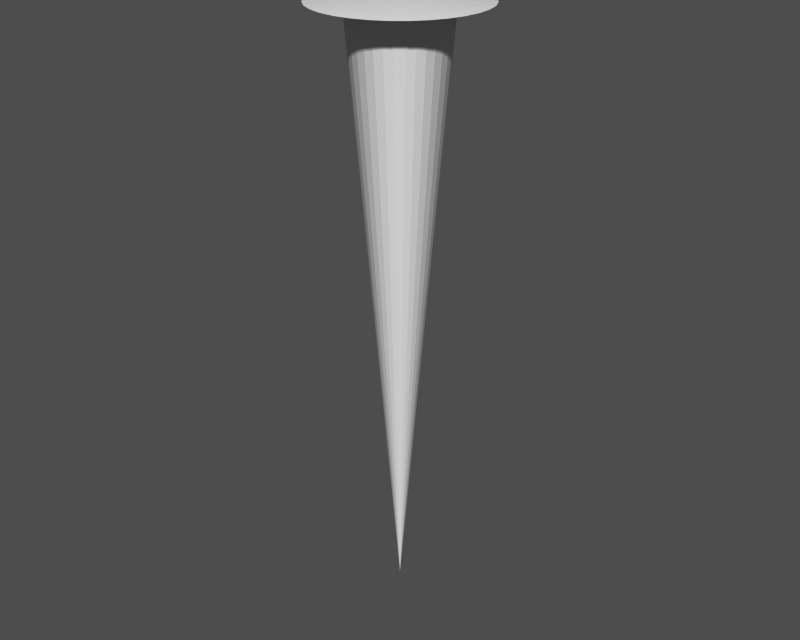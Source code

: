 # Source: sky.blend  (saved by Blender 2.27.0; exported with 4.5.12 LTS)
import bpy
from mathutils import Matrix  # noqa: F401  (used for matrix-valued properties, if any)

bpy.ops.wm.read_factory_settings(use_empty=True)
scene = bpy.context.scene
scene.name = '1'

# ---- collections
col_collection_1 = bpy.data.collections.new('Collection 1'); scene.collection.children.link(col_collection_1)

# ---- meshes
me_void = bpy.data.meshes.new('void')
me_void.from_pydata([(-8.304e-07, -8.304e-07, 0.0), (1.0, 1.0, 1.0), (1.176, 0.7857, 1.0), (1.307, 0.5412, 1.0), (1.387, 0.2759, 1.0), (1.414, -3.175e-06, 1.0), (1.387, -0.2759, 1.0), (1.307, -0.5412, 1.0), (1.176, -0.7857, 1.0), (1.0, -1.0, 1.0), (0.7857, -1.176, 1.0), (0.5412, -1.307, 1.0), (0.2759, -1.387, 1.0), (1.315e-06, -1.414, 1.0), (-0.2759, -1.387, 1.0), (-0.5412, -1.307, 1.0), (-0.7857, -1.176, 1.0), (-1.0, -1.0, 1.0), (-1.176, -0.7857, 1.0), (-1.307, -0.5412, 1.0), (-1.387, -0.2759, 1.0), (-1.414, -5.805e-06, 1.0), (-1.387, 0.2759, 1.0), (-1.307, 0.5412, 1.0), (-1.176, 0.7857, 1.0), (-1.0, 1.0, 1.0), (-0.7857, 1.176, 1.0), (-0.5412, 1.307, 1.0), (-0.2759, 1.387, 1.0), (-1.03e-05, 1.414, 1.0), (0.2759, 1.387, 1.0), (0.5412, 1.307, 1.0), (0.7857, 1.176, 1.0)], [], [(0, 2, 1), (0, 3, 2), (0, 4, 3), (0, 5, 4), (0, 6, 5), (0, 7, 6), (0, 8, 7), (0, 9, 8), (0, 10, 9), (0, 11, 10), (0, 12, 11), (0, 13, 12), (0, 14, 13), (0, 15, 14), (0, 16, 15), (0, 17, 16), (0, 18, 17), (0, 19, 18), (0, 20, 19), (0, 21, 20), (0, 22, 21), (0, 23, 22), (0, 24, 23), (0, 25, 24), (0, 26, 25), (0, 27, 26), (0, 28, 27), (0, 29, 28), (0, 30, 29), (0, 31, 30), (0, 32, 31), (0, 1, 32)])
me_void.use_remesh_preserve_volume = False
me_void.use_remesh_preserve_attributes = False
me_void.use_mirror_vertex_groups = False
me_void.update()
me_horizon = bpy.data.meshes.new('horizon')
me_horizon.from_pydata([(1.0, 1.0, 0.0), (1.176, 0.7857, 0.0), (1.307, 0.5412, 0.0), (1.387, 0.2759, 0.0), (1.414, 1.068e-07, 0.0), (1.387, -0.2759, 0.0), (1.307, -0.5412, 0.0), (1.176, -0.7857, 0.0), (1.0, -1.0, 0.0), (0.7857, -1.176, 0.0), (0.5412, -1.307, 0.0), (0.2759, -1.387, 0.0), (-4.608e-07, -1.414, 0.0), (-0.2759, -1.387, 0.0), (-0.5412, -1.307, 0.0), (-0.7857, -1.176, 0.0), (-1.0, -1.0, 0.0), (-1.176, -0.7857, 0.0), (-1.307, -0.5412, 0.0), (-1.387, -0.2759, 0.0), (-1.414, 1.366e-06, 0.0), (-1.387, 0.2759, 0.0), (-1.307, 0.5412, 0.0), (-1.176, 0.7857, 0.0), (-1.0, 1.0, 0.0), (-0.7857, 1.176, 0.0), (-0.5412, 1.307, 0.0), (-0.2759, 1.387, 0.0), (2.27e-06, 1.414, 0.0), (0.2759, 1.387, 0.0), (0.5412, 1.307, 0.0), (0.7857, 1.176, 0.0), (1.0, 1.0, 1.589), (1.176, 0.7857, 1.589), (1.307, 0.5412, 1.589), (1.387, 0.2759, 1.589), (1.414, -3.175e-06, 1.589), (1.387, -0.2759, 1.589), (1.307, -0.5412, 1.589), (1.176, -0.7857, 1.589), (1.0, -1.0, 1.589), (0.7857, -1.176, 1.589), (0.5412, -1.307, 1.589), (0.2759, -1.387, 1.589), (1.315e-06, -1.414, 1.589), (-0.2759, -1.387, 1.589), (-0.5412, -1.307, 1.589), (-0.7857, -1.176, 1.589), (-1.0, -1.0, 1.589), (-1.176, -0.7857, 1.589), (-1.307, -0.5412, 1.589), (-1.387, -0.2759, 1.589), (-1.414, -5.805e-06, 1.589), (-1.387, 0.2759, 1.589), (-1.307, 0.5412, 1.589), (-1.176, 0.7857, 1.589), (-1.0, 1.0, 1.589), (-0.7857, 1.176, 1.589), (-0.5412, 1.307, 1.589), (-0.2759, 1.387, 1.589), (-1.03e-05, 1.414, 1.589), (0.2759, 1.387, 1.589), (0.5412, 1.307, 1.589), (0.7857, 1.176, 1.589)], [], [(0, 1, 33, 32), (1, 2, 34, 33), (2, 3, 35, 34), (3, 4, 36, 35), (4, 5, 37, 36), (5, 6, 38, 37), (6, 7, 39, 38), (7, 8, 40, 39), (8, 9, 41, 40), (9, 10, 42, 41), (10, 11, 43, 42), (11, 12, 44, 43), (12, 13, 45, 44), (13, 14, 46, 45), (14, 15, 47, 46), (15, 16, 48, 47), (16, 17, 49, 48), (17, 18, 50, 49), (18, 19, 51, 50), (19, 20, 52, 51), (20, 21, 53, 52), (21, 22, 54, 53), (22, 23, 55, 54), (23, 24, 56, 55), (24, 25, 57, 56), (25, 26, 58, 57), (26, 27, 59, 58), (27, 28, 60, 59), (28, 29, 61, 60), (29, 30, 62, 61), (30, 31, 63, 62), (31, 0, 32, 63)])
me_horizon.use_remesh_preserve_volume = False
me_horizon.use_remesh_preserve_attributes = False
me_horizon.use_mirror_vertex_groups = False
me_horizon.update()
me_dome = bpy.data.meshes.new('dome')
me_dome.from_pydata([(1.793e-06, -0.0001616, 1.012), (4.437, 0.8825, 0.0003789), (3.836, 0.763, 0.2655), (3.22, 0.6404, 0.4916), (2.592, 0.5154, 0.6778), (1.953, 0.3883, 0.8235), (1.306, 0.2597, 0.9279), (0.6544, 0.13, 0.9907), (0.6164, 0.2552, 0.9907), (1.23, 0.5095, 0.9279), (1.84, 0.7618, 0.8235), (2.441, 1.011, 0.6778), (3.034, 1.256, 0.4916), (3.614, 1.497, 0.2655), (4.18, 1.731, 0.0003788), (3.762, 2.513, 0.0003787), (3.252, 2.173, 0.2655), (2.73, 1.824, 0.4916), (2.197, 1.468, 0.6778), (1.656, 1.106, 0.8235), (1.107, 0.7397, 0.9279), (0.5548, 0.3705, 0.9907), (0.4718, 0.4716, 0.9907), (0.9417, 0.9415, 0.9279), (1.408, 1.408, 0.8235), (1.869, 1.868, 0.6778), (2.322, 2.322, 0.4916), (2.766, 2.766, 0.2655), (3.199, 3.199, 0.0003787), (2.514, 3.762, 0.0003786), (2.173, 3.252, 0.2655), (1.824, 2.73, 0.4916), (1.468, 2.197, 0.6778), (1.106, 1.655, 0.8235), (0.7399, 1.107, 0.9279), (0.3707, 0.5546, 0.9907), (0.2553, 0.6162, 0.9907), (0.5096, 1.23, 0.9279), (0.7619, 1.839, 0.8235), (1.011, 2.441, 0.6778), (1.257, 3.033, 0.4916), (1.497, 3.614, 0.2655), (1.731, 4.18, 0.0003786), (0.8826, 4.437, 0.0003786), (0.7631, 3.836, 0.2655), (0.6406, 3.22, 0.4916), (0.5155, 2.592, 0.6778), (0.3884, 1.953, 0.8235), (0.2598, 1.306, 0.9279), (0.1302, 0.6542, 0.9907), (1.752e-06, 0.667, 0.9907), (1.697e-06, 1.332, 0.9279), (1.746e-06, 1.991, 0.8235), (1.581e-06, 2.642, 0.6778), (1.655e-06, 3.283, 0.4916), (1.493e-06, 3.911, 0.2655), (1.475e-06, 4.524, 0.0003786), (-0.8826, 4.437, 0.0003786), (-0.7631, 3.836, 0.2655), (-0.6406, 3.22, 0.4916), (-0.5155, 2.592, 0.6778), (-0.3884, 1.953, 0.8235), (-0.2598, 1.306, 0.9279), (-0.1302, 0.6542, 0.9907), (-0.2553, 0.6162, 0.9907), (-0.5096, 1.23, 0.9279), (-0.7619, 1.839, 0.8235), (-1.011, 2.441, 0.6778), (-1.257, 3.033, 0.4916), (-1.497, 3.614, 0.2655), (-1.731, 4.18, 0.0003786), (-2.514, 3.762, 0.0003786), (-2.173, 3.252, 0.2655), (-1.824, 2.73, 0.4916), (-1.468, 2.197, 0.6778), (-1.106, 1.655, 0.8235), (-0.7399, 1.107, 0.9279), (-0.3707, 0.5546, 0.9907), (-0.4718, 0.4716, 0.9907), (-0.9417, 0.9415, 0.9279), (-1.408, 1.408, 0.8235), (-1.869, 1.868, 0.6778), (-2.322, 2.322, 0.4916), (-2.766, 2.766, 0.2655), (-3.199, 3.199, 0.0003787), (-3.762, 2.513, 0.0003787), (-3.252, 2.173, 0.2655), (-2.73, 1.824, 0.4916), (-2.197, 1.468, 0.6778), (-1.656, 1.106, 0.8235), (-1.107, 0.7397, 0.9279), (-0.5547, 0.3705, 0.9907), (-0.6164, 0.2552, 0.9907), (-1.23, 0.5095, 0.9279), (-1.839, 0.7618, 0.8235), (-2.441, 1.011, 0.6778), (-3.034, 1.256, 0.4916), (-3.614, 1.497, 0.2655), (-4.18, 1.731, 0.0003788), (-4.437, 0.8825, 0.0003789), (-3.836, 0.763, 0.2655), (-3.22, 0.6404, 0.4916), (-2.592, 0.5154, 0.6778), (-1.953, 0.3883, 0.8235), (-1.306, 0.2597, 0.9279), (-0.6544, 0.13, 0.9907), (-0.6672, -0.0001616, 0.9907), (-1.332, -0.0001618, 0.9279), (-1.991, -0.0001616, 0.8235), (-2.643, -0.000162, 0.6778), (-3.284, -0.0001618, 0.4916), (-3.912, -0.0001622, 0.2655), (-4.524, -0.000162, 0.0003789), (-4.437, -0.8828, 0.000379), (-3.836, -0.7633, 0.2655), (-3.22, -0.6407, 0.4916), (-2.592, -0.5157, 0.6778), (-1.953, -0.3886, 0.8235), (-1.306, -0.26, 0.9279), (-0.6544, -0.1303, 0.9907), (-0.6164, -0.2555, 0.9907), (-1.23, -0.5098, 0.9279), (-1.839, -0.7621, 0.8235), (-2.441, -1.011, 0.6778), (-3.034, -1.257, 0.4916), (-3.614, -1.497, 0.2655), (-4.18, -1.732, 0.000379), (-3.762, -2.514, 0.0003791), (-3.252, -2.173, 0.2655), (-2.73, -1.824, 0.4916), (-2.197, -1.468, 0.6778), (-1.656, -1.106, 0.8235), (-1.107, -0.74, 0.9279), (-0.5547, -0.3708, 0.9907), (-0.4718, -0.4719, 0.9907), (-0.9417, -0.9419, 0.9279), (-1.408, -1.408, 0.8235), (-1.869, -1.869, 0.6778), (-2.322, -2.322, 0.4916), (-2.766, -2.766, 0.2655), (-3.199, -3.199, 0.0003792), (-2.514, -3.762, 0.0003792), (-2.173, -3.253, 0.2655), (-1.824, -2.73, 0.4916), (-1.468, -2.197, 0.6778), (-1.106, -1.656, 0.8235), (-0.7399, -1.107, 0.9279), (-0.3707, -0.5549, 0.9907), (-0.2553, -0.6166, 0.9907), (-0.5096, -1.231, 0.9279), (-0.7619, -1.84, 0.8235), (-1.011, -2.442, 0.6778), (-1.257, -3.034, 0.4916), (-1.497, -3.614, 0.2655), (-1.731, -4.18, 0.0003792), (-0.8826, -4.437, 0.0003793), (-0.7631, -3.837, 0.2655), (-0.6406, -3.221, 0.4916), (-0.5155, -2.592, 0.6778), (-0.3884, -1.953, 0.8235), (-0.2598, -1.306, 0.9279), (-0.1302, -0.6545, 0.9907), (1.862e-06, -0.6674, 0.9907), (2.167e-06, -1.332, 0.9279), (1.906e-06, -1.991, 0.8235), (2.412e-06, -2.643, 0.6778), (2.453e-06, -3.284, 0.4916), (2.721e-06, -3.912, 0.2655), (2.583e-06, -4.524, 0.0003793), (0.8826, -4.437, 0.0003793), (0.7631, -3.837, 0.2655), (0.6406, -3.221, 0.4916), (0.5155, -2.592, 0.6778), (0.3884, -1.953, 0.8235), (0.2598, -1.306, 0.9279), (0.1302, -0.6545, 0.9907), (0.2553, -0.6166, 0.9907), (0.5096, -1.231, 0.9279), (0.7619, -1.84, 0.8235), (1.011, -2.442, 0.6778), (1.257, -3.034, 0.4916), (1.497, -3.614, 0.2655), (1.731, -4.18, 0.0003792), (2.514, -3.762, 0.0003792), (2.173, -3.253, 0.2655), (1.824, -2.73, 0.4916), (1.468, -2.197, 0.6778), (1.106, -1.656, 0.8235), (0.7399, -1.107, 0.9279), (0.3707, -0.5549, 0.9907), (0.4718, -0.4719, 0.9907), (0.9417, -0.9419, 0.9279), (1.408, -1.408, 0.8235), (1.869, -1.869, 0.6778), (2.322, -2.322, 0.4916), (2.766, -2.766, 0.2655), (3.199, -3.199, 0.0003792), (3.762, -2.514, 0.0003791), (3.252, -2.173, 0.2655), (2.73, -1.824, 0.4916), (2.197, -1.468, 0.6778), (1.656, -1.106, 0.8235), (1.107, -0.74, 0.9279), (0.5548, -0.3708, 0.9907), (0.6164, -0.2555, 0.9907), (1.23, -0.5098, 0.9279), (1.84, -0.7621, 0.8235), (2.441, -1.011, 0.6778), (3.034, -1.257, 0.4916), (3.614, -1.497, 0.2655), (4.18, -1.731, 0.000379), (4.437, -0.8828, 0.000379), (3.836, -0.7633, 0.2655), (3.22, -0.6407, 0.4916), (2.592, -0.5157, 0.6778), (1.953, -0.3886, 0.8235), (1.306, -0.26, 0.9279), (0.6544, -0.1303, 0.9907), (0.6672, -0.0001614, 0.9907), (1.332, -0.000161, 0.9279), (1.991, -0.0001613, 0.8235), (2.643, -0.0001607, 0.6778), (3.284, -0.0001607, 0.4916), (3.912, -0.0001603, 0.2655), (4.524, -0.0001604, 0.0003789)], [], [(224, 223, 2, 1), (223, 222, 3, 2), (222, 221, 4, 3), (221, 220, 5, 4), (220, 219, 6, 5), (219, 218, 7, 6), (218, 0, 7), (7, 0, 8), (6, 7, 8, 9), (5, 6, 9, 10), (4, 5, 10, 11), (3, 4, 11, 12), (2, 3, 12, 13), (1, 2, 13, 14), (14, 13, 16, 15), (13, 12, 17, 16), (12, 11, 18, 17), (11, 10, 19, 18), (10, 9, 20, 19), (9, 8, 21, 20), (8, 0, 21), (21, 0, 22), (20, 21, 22, 23), (19, 20, 23, 24), (18, 19, 24, 25), (17, 18, 25, 26), (16, 17, 26, 27), (15, 16, 27, 28), (28, 27, 30, 29), (27, 26, 31, 30), (26, 25, 32, 31), (25, 24, 33, 32), (24, 23, 34, 33), (23, 22, 35, 34), (22, 0, 35), (35, 0, 36), (34, 35, 36, 37), (33, 34, 37, 38), (32, 33, 38, 39), (31, 32, 39, 40), (30, 31, 40, 41), (29, 30, 41, 42), (42, 41, 44, 43), (41, 40, 45, 44), (40, 39, 46, 45), (39, 38, 47, 46), (38, 37, 48, 47), (37, 36, 49, 48), (36, 0, 49), (49, 0, 50), (48, 49, 50, 51), (47, 48, 51, 52), (46, 47, 52, 53), (45, 46, 53, 54), (44, 45, 54, 55), (43, 44, 55, 56), (56, 55, 58, 57), (55, 54, 59, 58), (54, 53, 60, 59), (53, 52, 61, 60), (52, 51, 62, 61), (51, 50, 63, 62), (50, 0, 63), (63, 0, 64), (62, 63, 64, 65), (61, 62, 65, 66), (60, 61, 66, 67), (59, 60, 67, 68), (58, 59, 68, 69), (57, 58, 69, 70), (70, 69, 72, 71), (69, 68, 73, 72), (68, 67, 74, 73), (67, 66, 75, 74), (66, 65, 76, 75), (65, 64, 77, 76), (64, 0, 77), (77, 0, 78), (76, 77, 78, 79), (75, 76, 79, 80), (74, 75, 80, 81), (73, 74, 81, 82), (72, 73, 82, 83), (71, 72, 83, 84), (84, 83, 86, 85), (83, 82, 87, 86), (82, 81, 88, 87), (81, 80, 89, 88), (80, 79, 90, 89), (79, 78, 91, 90), (78, 0, 91), (91, 0, 92), (90, 91, 92, 93), (89, 90, 93, 94), (88, 89, 94, 95), (87, 88, 95, 96), (86, 87, 96, 97), (85, 86, 97, 98), (98, 97, 100, 99), (97, 96, 101, 100), (96, 95, 102, 101), (95, 94, 103, 102), (94, 93, 104, 103), (93, 92, 105, 104), (92, 0, 105), (105, 0, 106), (104, 105, 106, 107), (103, 104, 107, 108), (102, 103, 108, 109), (101, 102, 109, 110), (100, 101, 110, 111), (99, 100, 111, 112), (112, 111, 114, 113), (111, 110, 115, 114), (110, 109, 116, 115), (109, 108, 117, 116), (108, 107, 118, 117), (107, 106, 119, 118), (106, 0, 119), (119, 0, 120), (118, 119, 120, 121), (117, 118, 121, 122), (116, 117, 122, 123), (115, 116, 123, 124), (114, 115, 124, 125), (113, 114, 125, 126), (126, 125, 128, 127), (125, 124, 129, 128), (124, 123, 130, 129), (123, 122, 131, 130), (122, 121, 132, 131), (121, 120, 133, 132), (120, 0, 133), (133, 0, 134), (132, 133, 134, 135), (131, 132, 135, 136), (130, 131, 136, 137), (129, 130, 137, 138), (128, 129, 138, 139), (127, 128, 139, 140), (140, 139, 142, 141), (139, 138, 143, 142), (138, 137, 144, 143), (137, 136, 145, 144), (136, 135, 146, 145), (135, 134, 147, 146), (134, 0, 147), (147, 0, 148), (146, 147, 148, 149), (145, 146, 149, 150), (144, 145, 150, 151), (143, 144, 151, 152), (142, 143, 152, 153), (141, 142, 153, 154), (154, 153, 156, 155), (153, 152, 157, 156), (152, 151, 158, 157), (151, 150, 159, 158), (150, 149, 160, 159), (149, 148, 161, 160), (148, 0, 161), (161, 0, 162), (160, 161, 162, 163), (159, 160, 163, 164), (158, 159, 164, 165), (157, 158, 165, 166), (156, 157, 166, 167), (155, 156, 167, 168), (168, 167, 170, 169), (167, 166, 171, 170), (166, 165, 172, 171), (165, 164, 173, 172), (164, 163, 174, 173), (163, 162, 175, 174), (162, 0, 175), (175, 0, 176), (174, 175, 176, 177), (173, 174, 177, 178), (172, 173, 178, 179), (171, 172, 179, 180), (170, 171, 180, 181), (169, 170, 181, 182), (182, 181, 184, 183), (181, 180, 185, 184), (180, 179, 186, 185), (179, 178, 187, 186), (178, 177, 188, 187), (177, 176, 189, 188), (176, 0, 189), (189, 0, 190), (188, 189, 190, 191), (187, 188, 191, 192), (186, 187, 192, 193), (185, 186, 193, 194), (184, 185, 194, 195), (183, 184, 195, 196), (196, 195, 198, 197), (195, 194, 199, 198), (194, 193, 200, 199), (193, 192, 201, 200), (192, 191, 202, 201), (191, 190, 203, 202), (190, 0, 203), (203, 0, 204), (202, 203, 204, 205), (201, 202, 205, 206), (200, 201, 206, 207), (199, 200, 207, 208), (198, 199, 208, 209), (197, 198, 209, 210), (210, 209, 212, 211), (209, 208, 213, 212), (208, 207, 214, 213), (207, 206, 215, 214), (206, 205, 216, 215), (205, 204, 217, 216), (204, 0, 217), (217, 0, 218), (216, 217, 218, 219), (215, 216, 219, 220), (214, 215, 220, 221), (213, 214, 221, 222), (212, 213, 222, 223), (211, 212, 223, 224)])
me_dome.use_remesh_preserve_volume = False
me_dome.use_remesh_preserve_attributes = False
me_dome.use_mirror_vertex_groups = False
me_dome.update()

# ---- objects
ob_void = bpy.data.objects.new('void', me_void)
ob_horizon = bpy.data.objects.new('horizon', me_horizon)
ob_dome = bpy.data.objects.new('dome', me_dome)

# ---- transforms, parenting, visibility, modifiers, constraints
ob_void.location = (0.0, 0.0, -500.0)
ob_void.scale = (28.51, 28.51, 500.0)
ob_void.lock_rotations_4d = False
ob_void.empty_display_type = 'ARROWS'
ob_void.color = (0.0, 0.0, 0.0, 1.0)
ob_void.lineart.crease_threshold = 0.0
ob_horizon.location = (0.0, 0.0, 0.0)
ob_horizon.scale = (28.51, 28.51, 1.179)
ob_horizon.lock_rotations_4d = False
ob_horizon.empty_display_type = 'ARROWS'
ob_horizon.color = (0.0, 0.0, 0.0, 1.0)
ob_horizon.lineart.crease_threshold = 0.0
ob_dome.location = (0.0, 0.0, 0.0)
ob_dome.scale = (15.0, 15.0, 5.0)
ob_dome.lock_rotations_4d = False
ob_dome.empty_display_type = 'ARROWS'
ob_dome.color = (0.0, 0.0, 0.0, 1.0)
ob_dome.lineart.crease_threshold = 0.0

# ---- collection membership
col_collection_1.objects.link(ob_void)
col_collection_1.objects.link(ob_horizon)
col_collection_1.objects.link(ob_dome)

# ---- scene / render settings (as saved in the file)
scene.frame_start = 1; scene.frame_end = 250; scene.frame_set(1)
scene.render.engine = 'BLENDER_EEVEE_NEXT'
scene.render.image_settings.file_format = 'TARGA'
scene.render.image_settings.color_mode = 'RGB'
scene.render.image_settings.quality = 95
scene.render.image_settings.compression = 95
scene.render.resolution_x = 320
scene.render.resolution_y = 256
scene.render.fps = 25
scene.render.dither_intensity = 0.0
scene.render.use_compositing = False
scene.render.use_sequencer = False
scene.render.use_file_extension = False
scene.render.bake_bias = 0.0
scene.render.use_stamp_time = False
scene.render.use_stamp_date = False
scene.render.use_stamp_frame = False
scene.render.use_stamp_camera = False
scene.render.use_stamp_scene = False
scene.render.use_stamp_filename = False
scene.render.use_stamp_render_time = False
scene.render.stamp_font_size = 0
scene.cycles.use_denoising = False
scene.cycles.samples = 10
scene.cycles.sampling_pattern = 'TABULATED_SOBOL'
scene.cycles.light_sampling_threshold = 0.0
scene.cycles.use_adaptive_sampling = False
scene.cycles.use_light_tree = False
scene.cycles.blur_glossy = 0.0
scene.cycles.volume_bounces = 1
scene.cycles.pixel_filter_type = 'GAUSSIAN'
scene.cycles.sample_clamp_indirect = 0.0
scene.view_settings.view_transform = 'Raw'
bpy.context.view_layer.update()

# ---- added for rendering (the .blend has no active camera and no usable light): camera, sun + grey world if the file has none
cam_auto = bpy.data.cameras.new('AutoCamera')
cam_auto.lens = 50.0
cam_auto.sensor_width = 36.0
cam_auto.clip_end = 8773.23
ob_auto_camera = bpy.data.objects.new('AutoCamera', cam_auto)
scene.collection.objects.link(ob_auto_camera)
ob_auto_camera.location = (499.901, -599.884, 152.45)
ob_auto_camera.rotation_euler = (1.09748, -7.21219e-08, 0.694738)
scene.camera = ob_auto_camera
light_auto_sun = bpy.data.lights.new('AutoSun', 'SUN')
light_auto_sun.energy = 3.0
light_auto_sun.angle = 0.0523599
ob_auto_sun = bpy.data.objects.new('AutoSun', light_auto_sun)
scene.collection.objects.link(ob_auto_sun)
ob_auto_sun.rotation_euler = (0.872665, 0.174533, 0.523599)
if scene.world is None:
    world_auto = bpy.data.worlds.new('AutoWorld')
    world_auto.color = (0.3, 0.3, 0.3)
    scene.world = world_auto
bpy.context.view_layer.update()
